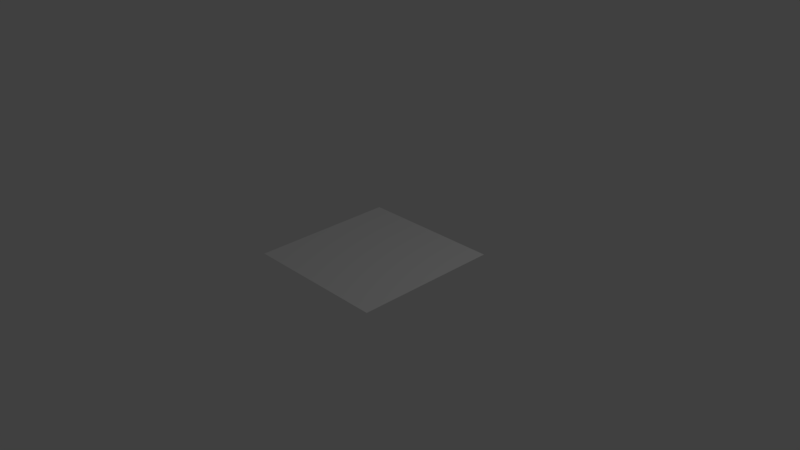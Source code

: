 # Source: Plano_81_Vertices.blend  (saved by Blender 2.77.0; exported with 4.5.12 LTS)
import bpy
from mathutils import Matrix  # noqa: F401  (used for matrix-valued properties, if any)

bpy.ops.wm.read_factory_settings(use_empty=True)
scene = bpy.context.scene
scene.name = 'Scene'

# ---- collections
col_collection_1 = bpy.data.collections.new('Collection 1'); scene.collection.children.link(col_collection_1)

# ---- world
world_world = bpy.data.worlds.new('World'); scene.world = world_world
world_world.color = (0.05088, 0.05088, 0.05088)
world_world.use_sun_shadow = False
world_world.sun_shadow_jitter_overblur = 0.0
world_world.cycles.sampling_method = 'MANUAL'

# ---- cameras
cam_camera = bpy.data.cameras.new('Camera')
cam_camera.clip_end = 100.0
cam_camera.lens = 35.0
cam_camera.sensor_width = 32.0
cam_camera.sensor_height = 18.0
cam_camera.ortho_scale = 7.314
cam_camera.dof.focus_distance = 0.0
cam_camera.dof.aperture_fstop = 128.0

# ---- lights
light_lamp = bpy.data.lights.new('Lamp', 'POINT')
light_lamp.transmission_factor = 0.0
light_lamp.cutoff_distance = 30.0
light_lamp.energy = 100.0
light_lamp.shadow_buffer_clip_start = 1.001
light_lamp.shadow_soft_size = 0.1
light_lamp.shadow_maximum_resolution = 0.006
light_lamp.use_absolute_resolution = True

# ---- meshes
me_plane_001 = bpy.data.meshes.new('Plane.001')
me_plane_001.from_pydata([(-1.0, -1.0, 0.0), (1.0, -1.0, 0.0), (-1.0, 1.0, 0.0), (1.0, 1.0, 0.0), (-1.0, 0.75, 0.0), (-1.0, 0.5, 0.0), (-1.0, 0.25, 0.0), (-1.0, 0.0, 0.0), (-1.0, -0.25, 0.0), (-1.0, -0.5, 0.0), (-1.0, -0.75, 0.0), (1.0, -0.75, 0.0), (1.0, -0.5, 0.0), (1.0, -0.25, 0.0), (1.0, 0.0, 0.0), (1.0, 0.25, 0.0), (1.0, 0.5, 0.0), (1.0, 0.75, 0.0), (-0.75, -1.0, 0.0), (-0.5, -1.0, 0.0), (-0.25, -1.0, 0.0), (0.0, -1.0, 0.0), (0.25, -1.0, 0.0), (0.5, -1.0, 0.0), (0.75, -1.0, 0.0), (0.75, 1.0, 0.0), (0.5, 1.0, 0.0), (0.25, 1.0, 0.0), (0.0, 1.0, 0.0), (-0.25, 1.0, 0.0), (-0.5, 1.0, 0.0), (-0.75, 1.0, 0.0), (0.75, -0.75, 0.0), (0.5, -0.75, 0.0), (0.25, -0.75, 0.0), (0.0, -0.75, 0.0), (-0.25, -0.75, 0.0), (-0.5, -0.75, 0.0), (-0.75, -0.75, 0.0), (0.75, -0.5, 0.0), (0.5, -0.5, 0.0), (0.25, -0.5, 0.0), (0.0, -0.5, 0.0), (-0.25, -0.5, 0.0), (-0.5, -0.5, 0.0), (-0.75, -0.5, 0.0), (0.75, -0.25, 0.0), (0.5, -0.25, 0.0), (0.25, -0.25, 0.0), (0.0, -0.25, 0.0), (-0.25, -0.25, 0.0), (-0.5, -0.25, 0.0), (-0.75, -0.25, 0.0), (0.75, 0.0, 0.0), (0.5, 0.0, 0.0), (0.25, 0.0, 0.0), (0.0, 0.0, 0.0), (-0.25, 0.0, 0.0), (-0.5, 0.0, 0.0), (-0.75, 0.0, 0.0), (0.75, 0.25, 0.0), (0.5, 0.25, 0.0), (0.25, 0.25, 0.0), (0.0, 0.25, 0.0), (-0.25, 0.25, 0.0), (-0.5, 0.25, 0.0), (-0.75, 0.25, 0.0), (0.75, 0.5, 0.0), (0.5, 0.5, 0.0), (0.25, 0.5, 0.0), (0.0, 0.5, 0.0), (-0.25, 0.5, 0.0), (-0.5, 0.5, 0.0), (-0.75, 0.5, 0.0), (0.75, 0.75, 0.0), (0.5, 0.75, 0.0), (0.25, 0.75, 0.0), (0.0, 0.75, 0.0), (-0.25, 0.75, 0.0), (-0.5, 0.75, 0.0), (-0.75, 0.75, 0.0)], [], [(74, 17, 3, 25), (24, 1, 11, 32), (32, 11, 12, 39), (39, 12, 13, 46), (46, 13, 14, 53), (53, 14, 15, 60), (60, 15, 16, 67), (67, 16, 17, 74), (5, 73, 80, 4), (73, 72, 79, 80), (72, 71, 78, 79), (71, 70, 77, 78), (70, 69, 76, 77), (69, 68, 75, 76), (68, 67, 74, 75), (6, 66, 73, 5), (66, 65, 72, 73), (65, 64, 71, 72), (64, 63, 70, 71), (63, 62, 69, 70), (62, 61, 68, 69), (61, 60, 67, 68), (7, 59, 66, 6), (59, 58, 65, 66), (58, 57, 64, 65), (57, 56, 63, 64), (56, 55, 62, 63), (55, 54, 61, 62), (54, 53, 60, 61), (8, 52, 59, 7), (52, 51, 58, 59), (51, 50, 57, 58), (50, 49, 56, 57), (49, 48, 55, 56), (48, 47, 54, 55), (47, 46, 53, 54), (9, 45, 52, 8), (45, 44, 51, 52), (44, 43, 50, 51), (43, 42, 49, 50), (42, 41, 48, 49), (41, 40, 47, 48), (40, 39, 46, 47), (10, 38, 45, 9), (38, 37, 44, 45), (37, 36, 43, 44), (36, 35, 42, 43), (35, 34, 41, 42), (34, 33, 40, 41), (33, 32, 39, 40), (0, 18, 38, 10), (18, 19, 37, 38), (19, 20, 36, 37), (20, 21, 35, 36), (21, 22, 34, 35), (22, 23, 33, 34), (23, 24, 32, 33), (4, 80, 31, 2), (80, 79, 30, 31), (79, 78, 29, 30), (78, 77, 28, 29), (77, 76, 27, 28), (76, 75, 26, 27), (75, 74, 25, 26)])
me_plane_001.polygons.foreach_set('use_smooth', [True] * 64)
_uv = me_plane_001.uv_layers.new(name='UVMap')
_uv.uv.foreach_set('vector', [0.875, 0.125, 0.875, 5.96e-08, 1.0, 0.0, 1.0, 0.125, 5.96e-08, 0.125, 0.0, 1.49e-07, 0.125, 1.49e-07, 0.125, 0.125, 0.125, 0.125, 0.125, 1.49e-07, 0.25, 8.941e-08, 0.25, 0.125, 0.25, 0.125, 0.25, 8.941e-08, 0.375, 5.96e-08, 0.375, 0.125, 0.375, 0.125, 0.375, 5.96e-08, 0.5, 5.96e-08, 0.5, 0.125, 0.5, 0.125, 0.5, 5.96e-08, 0.625, 5.96e-08, 0.625, 0.125, 0.625, 0.125, 0.625, 5.96e-08, 0.75, 5.96e-08, 0.75, 0.125, 0.75, 0.125, 0.75, 5.96e-08, 0.875, 5.96e-08, 0.875, 0.125, 0.75, 1.0, 0.75, 0.875, 0.875, 0.875, 0.875, 1.0, 0.75, 0.875, 0.75, 0.75, 0.875, 0.75, 0.875, 0.875, 0.75, 0.75, 0.75, 0.625, 0.875, 0.625, 0.875, 0.75, 0.75, 0.625, 0.75, 0.5, 0.875, 0.5, 0.875, 0.625, 0.75, 0.5, 0.75, 0.375, 0.875, 0.375, 0.875, 0.5, 0.75, 0.375, 0.75, 0.25, 0.875, 0.25, 0.875, 0.375, 0.75, 0.25, 0.75, 0.125, 0.875, 0.125, 0.875, 0.25, 0.625, 1.0, 0.625, 0.875, 0.75, 0.875, 0.75, 1.0, 0.625, 0.875, 0.625, 0.75, 0.75, 0.75, 0.75, 0.875, 0.625, 0.75, 0.625, 0.625, 0.75, 0.625, 0.75, 0.75, 0.625, 0.625, 0.625, 0.5, 0.75, 0.5, 0.75, 0.625, 0.625, 0.5, 0.625, 0.375, 0.75, 0.375, 0.75, 0.5, 0.625, 0.375, 0.625, 0.25, 0.75, 0.25, 0.75, 0.375, 0.625, 0.25, 0.625, 0.125, 0.75, 0.125, 0.75, 0.25, 0.5, 1.0, 0.5, 0.875, 0.625, 0.875, 0.625, 1.0, 0.5, 0.875, 0.5, 0.75, 0.625, 0.75, 0.625, 0.875, 0.5, 0.75, 0.5, 0.625, 0.625, 0.625, 0.625, 0.75, 0.5, 0.625, 0.5, 0.5, 0.625, 0.5, 0.625, 0.625, 0.5, 0.5, 0.5, 0.375, 0.625, 0.375, 0.625, 0.5, 0.5, 0.375, 0.5, 0.25, 0.625, 0.25, 0.625, 0.375, 0.5, 0.25, 0.5, 0.125, 0.625, 0.125, 0.625, 0.25, 0.375, 1.0, 0.375, 0.875, 0.5, 0.875, 0.5, 1.0, 0.375, 0.875, 0.375, 0.75, 0.5, 0.75, 0.5, 0.875, 0.375, 0.75, 0.375, 0.625, 0.5, 0.625, 0.5, 0.75, 0.375, 0.625, 0.375, 0.5, 0.5, 0.5, 0.5, 0.625, 0.375, 0.5, 0.375, 0.375, 0.5, 0.375, 0.5, 0.5, 0.375, 0.375, 0.375, 0.25, 0.5, 0.25, 0.5, 0.375, 0.375, 0.25, 0.375, 0.125, 0.5, 0.125, 0.5, 0.25, 0.25, 1.0, 0.25, 0.875, 0.375, 0.875, 0.375, 1.0, 0.25, 0.875, 0.25, 0.75, 0.375, 0.75, 0.375, 0.875, 0.25, 0.75, 0.25, 0.625, 0.375, 0.625, 0.375, 0.75, 0.25, 0.625, 0.25, 0.5, 0.375, 0.5, 0.375, 0.625, 0.25, 0.5, 0.25, 0.375, 0.375, 0.375, 0.375, 0.5, 0.25, 0.375, 0.25, 0.25, 0.375, 0.25, 0.375, 0.375, 0.25, 0.25, 0.25, 0.125, 0.375, 0.125, 0.375, 0.25, 0.125, 1.0, 0.125, 0.875, 0.25, 0.875, 0.25, 1.0, 0.125, 0.875, 0.125, 0.75, 0.25, 0.75, 0.25, 0.875, 0.125, 0.75, 0.125, 0.625, 0.25, 0.625, 0.25, 0.75, 0.125, 0.625, 0.125, 0.5, 0.25, 0.5, 0.25, 0.625, 0.125, 0.5, 0.125, 0.375, 0.25, 0.375, 0.25, 0.5, 0.125, 0.375, 0.125, 0.25, 0.25, 0.25, 0.25, 0.375, 0.125, 0.25, 0.125, 0.125, 0.25, 0.125, 0.25, 0.25, 1.49e-07, 1.0, 1.49e-07, 0.875, 0.125, 0.875, 0.125, 1.0, 1.49e-07, 0.875, 8.941e-08, 0.75, 0.125, 0.75, 0.125, 0.875, 8.941e-08, 0.75, 5.96e-08, 0.625, 0.125, 0.625, 0.125, 0.75, 5.96e-08, 0.625, 5.96e-08, 0.5, 0.125, 0.5, 0.125, 0.625, 5.96e-08, 0.5, 5.96e-08, 0.375, 0.125, 0.375, 0.125, 0.5, 5.96e-08, 0.375, 5.96e-08, 0.25, 0.125, 0.25, 0.125, 0.375, 5.96e-08, 0.25, 5.96e-08, 0.125, 0.125, 0.125, 0.125, 0.25, 0.875, 1.0, 0.875, 0.875, 1.0, 0.875, 1.0, 1.0, 0.875, 0.875, 0.875, 0.75, 1.0, 0.75, 1.0, 0.875, 0.875, 0.75, 0.875, 0.625, 1.0, 0.625, 1.0, 0.75, 0.875, 0.625, 0.875, 0.5, 1.0, 0.5, 1.0, 0.625, 0.875, 0.5, 0.875, 0.375, 1.0, 0.375, 1.0, 0.5, 0.875, 0.375, 0.875, 0.25, 1.0, 0.25, 1.0, 0.375, 0.875, 0.25, 0.875, 0.125, 1.0, 0.125, 1.0, 0.25])
me_plane_001.use_remesh_preserve_volume = False
me_plane_001.use_remesh_preserve_attributes = False
me_plane_001.use_mirror_vertex_groups = False
me_plane_001.update()

# ---- objects
ob_plane = bpy.data.objects.new('Plane', me_plane_001)
ob_lamp = bpy.data.objects.new('Lamp', light_lamp)
ob_camera = bpy.data.objects.new('Camera', cam_camera)

# ---- transforms, parenting, visibility, modifiers, constraints
ob_plane.location = (0.0, 0.0, 0.0)
ob_plane.lineart.crease_threshold = 0.0
ob_lamp.location = (4.076, 1.005, 5.904)
ob_lamp.rotation_euler = (0.6503, 0.05522, 1.866)
ob_lamp.lock_rotations_4d = False
ob_lamp.empty_display_type = 'ARROWS'
ob_lamp.color = (0.0, 0.0, 0.0, 0.0)
ob_lamp.lineart.crease_threshold = 0.0
ob_camera.location = (7.481, -6.508, 5.344)
ob_camera.rotation_euler = (1.109, 0.01082, 0.8149)
ob_camera.lock_rotations_4d = False
ob_camera.empty_display_type = 'ARROWS'
ob_camera.color = (0.0, 0.0, 0.0, 0.0)
ob_camera.display_type = 'WIRE'
ob_camera.lineart.crease_threshold = 0.0

# ---- collection membership
col_collection_1.objects.link(ob_plane)
col_collection_1.objects.link(ob_lamp)
col_collection_1.objects.link(ob_camera)

# ---- scene / render settings (as saved in the file)
scene.camera = ob_camera
scene.frame_start = 1; scene.frame_end = 250; scene.frame_set(1)
scene.render.engine = 'BLENDER_EEVEE_NEXT'
scene.render.resolution_percentage = 50
scene.render.dither_intensity = 0.0
scene.cycles.use_denoising = False
scene.cycles.samples = 128
scene.cycles.sampling_pattern = 'TABULATED_SOBOL'
scene.cycles.light_sampling_threshold = 0.0
scene.cycles.use_adaptive_sampling = False
scene.cycles.use_light_tree = False
scene.cycles.blur_glossy = 0.0
scene.cycles.sample_clamp_indirect = 0.0
scene.view_settings.view_transform = 'Standard'
bpy.context.view_layer.update()
